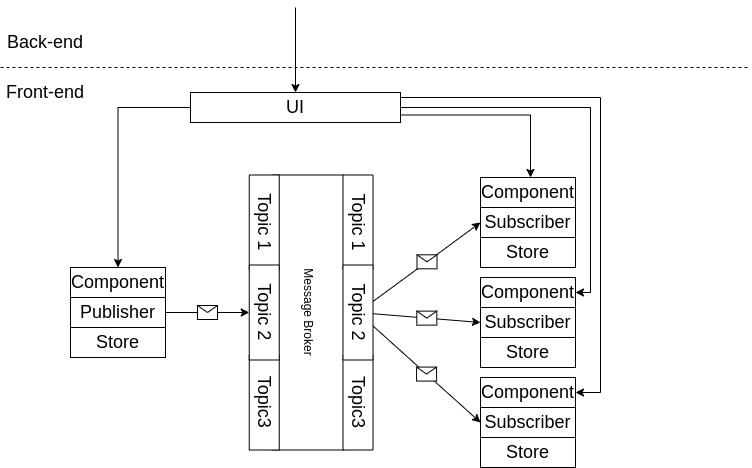

The diagram above was exported from draw.io. Its source (the exported page's mxGraphModel, read from the mxfile embedded in the PNG):
<mxGraphModel dx="606" dy="994" grid="1" gridSize="10" guides="1" tooltips="1" connect="1" arrows="1" fold="1" page="1" pageScale="1" pageWidth="850" pageHeight="1100" math="0" shadow="0">
  <root>
    <mxCell id="0" />
    <mxCell id="1" parent="0" />
    <mxCell id="U5smv_vHdtkA6mjVoCkT-1" value="" style="endArrow=none;dashed=1;html=1;rounded=0;" parent="1" edge="1">
      <mxGeometry width="50" height="50" relative="1" as="geometry">
        <mxPoint x="60" y="250" as="sourcePoint" />
        <mxPoint x="810" y="250" as="targetPoint" />
      </mxGeometry>
    </mxCell>
    <mxCell id="U5smv_vHdtkA6mjVoCkT-2" value="Back-end" style="text;html=1;strokeColor=none;fillColor=none;align=center;verticalAlign=middle;whiteSpace=wrap;rounded=0;fontSize=18;" parent="1" vertex="1">
      <mxGeometry x="60" y="210" width="90" height="30" as="geometry" />
    </mxCell>
    <mxCell id="U5smv_vHdtkA6mjVoCkT-4" value="" style="endArrow=classic;html=1;rounded=0;fontSize=18;" parent="1" target="U5smv_vHdtkA6mjVoCkT-6" edge="1">
      <mxGeometry width="50" height="50" relative="1" as="geometry">
        <mxPoint x="355" y="190" as="sourcePoint" />
        <mxPoint x="380" y="280" as="targetPoint" />
      </mxGeometry>
    </mxCell>
    <mxCell id="NDTT_XgojYarzYkNItdj-58" style="edgeStyle=orthogonalEdgeStyle;rounded=0;orthogonalLoop=1;jettySize=auto;html=1;" parent="1" source="U5smv_vHdtkA6mjVoCkT-6" target="NDTT_XgojYarzYkNItdj-62" edge="1">
      <mxGeometry relative="1" as="geometry">
        <mxPoint x="195" y="560" as="targetPoint" />
        <Array as="points">
          <mxPoint x="650" y="290" />
          <mxPoint x="650" y="475" />
        </Array>
      </mxGeometry>
    </mxCell>
    <mxCell id="NDTT_XgojYarzYkNItdj-66" style="edgeStyle=orthogonalEdgeStyle;rounded=0;orthogonalLoop=1;jettySize=auto;html=1;" parent="1" source="U5smv_vHdtkA6mjVoCkT-6" target="NDTT_XgojYarzYkNItdj-65" edge="1">
      <mxGeometry relative="1" as="geometry" />
    </mxCell>
    <mxCell id="NDTT_XgojYarzYkNItdj-74" style="edgeStyle=orthogonalEdgeStyle;rounded=0;orthogonalLoop=1;jettySize=auto;html=1;" parent="1" source="U5smv_vHdtkA6mjVoCkT-6" target="NDTT_XgojYarzYkNItdj-72" edge="1">
      <mxGeometry relative="1" as="geometry">
        <Array as="points">
          <mxPoint x="660" y="280" />
          <mxPoint x="660" y="575" />
        </Array>
      </mxGeometry>
    </mxCell>
    <mxCell id="4NgispmV-xQ5pDrWMqpt-20" style="edgeStyle=orthogonalEdgeStyle;rounded=0;orthogonalLoop=1;jettySize=auto;html=1;exitX=1;exitY=0.75;exitDx=0;exitDy=0;" parent="1" source="U5smv_vHdtkA6mjVoCkT-6" target="NDTT_XgojYarzYkNItdj-69" edge="1">
      <mxGeometry relative="1" as="geometry">
        <Array as="points">
          <mxPoint x="590" y="298" />
        </Array>
      </mxGeometry>
    </mxCell>
    <mxCell id="U5smv_vHdtkA6mjVoCkT-6" value="UI" style="rounded=0;whiteSpace=wrap;html=1;fontSize=18;" parent="1" vertex="1">
      <mxGeometry x="250" y="275" width="210" height="30" as="geometry" />
    </mxCell>
    <mxCell id="U5smv_vHdtkA6mjVoCkT-9" value="Front-end" style="text;html=1;strokeColor=none;fillColor=none;align=center;verticalAlign=middle;whiteSpace=wrap;rounded=0;fontSize=18;" parent="1" vertex="1">
      <mxGeometry x="60" y="260" width="90" height="30" as="geometry" />
    </mxCell>
    <mxCell id="NDTT_XgojYarzYkNItdj-26" value="Subscriber" style="rounded=0;whiteSpace=wrap;html=1;fontSize=18;" parent="1" vertex="1">
      <mxGeometry x="540" y="490" width="95" height="30" as="geometry" />
    </mxCell>
    <mxCell id="NDTT_XgojYarzYkNItdj-61" value="Store" style="rounded=0;whiteSpace=wrap;html=1;fontSize=18;" parent="1" vertex="1">
      <mxGeometry x="540" y="520" width="95" height="30" as="geometry" />
    </mxCell>
    <mxCell id="NDTT_XgojYarzYkNItdj-62" value="Component" style="rounded=0;whiteSpace=wrap;html=1;fontSize=18;" parent="1" vertex="1">
      <mxGeometry x="540" y="460" width="95" height="30" as="geometry" />
    </mxCell>
    <mxCell id="NDTT_XgojYarzYkNItdj-63" value="Publisher" style="rounded=0;whiteSpace=wrap;html=1;fontSize=18;" parent="1" vertex="1">
      <mxGeometry x="130" y="480" width="95" height="30" as="geometry" />
    </mxCell>
    <mxCell id="NDTT_XgojYarzYkNItdj-64" value="Store" style="rounded=0;whiteSpace=wrap;html=1;fontSize=18;" parent="1" vertex="1">
      <mxGeometry x="130" y="510" width="95" height="30" as="geometry" />
    </mxCell>
    <mxCell id="NDTT_XgojYarzYkNItdj-65" value="Component" style="rounded=0;whiteSpace=wrap;html=1;fontSize=18;" parent="1" vertex="1">
      <mxGeometry x="130" y="450" width="95" height="30" as="geometry" />
    </mxCell>
    <mxCell id="NDTT_XgojYarzYkNItdj-67" value="Subscriber" style="rounded=0;whiteSpace=wrap;html=1;fontSize=18;" parent="1" vertex="1">
      <mxGeometry x="540" y="390" width="95" height="30" as="geometry" />
    </mxCell>
    <mxCell id="NDTT_XgojYarzYkNItdj-68" value="Store" style="rounded=0;whiteSpace=wrap;html=1;fontSize=18;" parent="1" vertex="1">
      <mxGeometry x="540" y="420" width="95" height="30" as="geometry" />
    </mxCell>
    <mxCell id="NDTT_XgojYarzYkNItdj-69" value="Component" style="rounded=0;whiteSpace=wrap;html=1;fontSize=18;" parent="1" vertex="1">
      <mxGeometry x="540" y="360" width="95" height="30" as="geometry" />
    </mxCell>
    <mxCell id="NDTT_XgojYarzYkNItdj-70" value="Subscriber" style="rounded=0;whiteSpace=wrap;html=1;fontSize=18;" parent="1" vertex="1">
      <mxGeometry x="540" y="590" width="95" height="30" as="geometry" />
    </mxCell>
    <mxCell id="NDTT_XgojYarzYkNItdj-71" value="Store" style="rounded=0;whiteSpace=wrap;html=1;fontSize=18;" parent="1" vertex="1">
      <mxGeometry x="540" y="620" width="95" height="30" as="geometry" />
    </mxCell>
    <mxCell id="NDTT_XgojYarzYkNItdj-72" value="Component" style="rounded=0;whiteSpace=wrap;html=1;fontSize=18;" parent="1" vertex="1">
      <mxGeometry x="540" y="560" width="95" height="30" as="geometry" />
    </mxCell>
    <mxCell id="4NgispmV-xQ5pDrWMqpt-1" value="Message Broker" style="rounded=0;whiteSpace=wrap;html=1;direction=west;rotation=90;" parent="1" vertex="1">
      <mxGeometry x="230" y="458.75" width="275" height="72.5" as="geometry" />
    </mxCell>
    <mxCell id="4NgispmV-xQ5pDrWMqpt-2" value="Topic 1" style="rounded=0;whiteSpace=wrap;html=1;fontSize=18;rotation=90;" parent="1" vertex="1">
      <mxGeometry x="276.25" y="390" width="95" height="30" as="geometry" />
    </mxCell>
    <mxCell id="4NgispmV-xQ5pDrWMqpt-3" value="Topic3" style="rounded=0;whiteSpace=wrap;html=1;fontSize=18;rotation=90;" parent="1" vertex="1">
      <mxGeometry x="276.25" y="570" width="95" height="30" as="geometry" />
    </mxCell>
    <mxCell id="4NgispmV-xQ5pDrWMqpt-4" value="Topic 2" style="rounded=0;whiteSpace=wrap;html=1;fontSize=18;rotation=90;" parent="1" vertex="1">
      <mxGeometry x="276.25" y="480" width="95" height="30" as="geometry" />
    </mxCell>
    <mxCell id="4NgispmV-xQ5pDrWMqpt-5" value="" style="endArrow=classic;html=1;rounded=0;entryX=0;entryY=0.5;entryDx=0;entryDy=0;" parent="1" source="4NgispmV-xQ5pDrWMqpt-19" target="NDTT_XgojYarzYkNItdj-70" edge="1">
      <mxGeometry relative="1" as="geometry">
        <mxPoint x="440" y="500" as="sourcePoint" />
        <mxPoint x="540" y="500" as="targetPoint" />
      </mxGeometry>
    </mxCell>
    <mxCell id="4NgispmV-xQ5pDrWMqpt-6" value="" style="shape=message;html=1;outlineConnect=0;" parent="4NgispmV-xQ5pDrWMqpt-5" vertex="1">
      <mxGeometry width="20" height="14" relative="1" as="geometry">
        <mxPoint x="-10" y="-7" as="offset" />
      </mxGeometry>
    </mxCell>
    <mxCell id="4NgispmV-xQ5pDrWMqpt-7" value="" style="endArrow=classic;html=1;rounded=0;entryX=0;entryY=0.5;entryDx=0;entryDy=0;" parent="1" source="4NgispmV-xQ5pDrWMqpt-19" target="NDTT_XgojYarzYkNItdj-67" edge="1">
      <mxGeometry relative="1" as="geometry">
        <mxPoint x="440" y="500" as="sourcePoint" />
        <mxPoint x="540" y="500" as="targetPoint" />
      </mxGeometry>
    </mxCell>
    <mxCell id="4NgispmV-xQ5pDrWMqpt-8" value="" style="shape=message;html=1;outlineConnect=0;" parent="4NgispmV-xQ5pDrWMqpt-7" vertex="1">
      <mxGeometry width="20" height="14" relative="1" as="geometry">
        <mxPoint x="-10" y="-7" as="offset" />
      </mxGeometry>
    </mxCell>
    <mxCell id="4NgispmV-xQ5pDrWMqpt-11" value="" style="endArrow=classic;html=1;rounded=0;entryX=0;entryY=0.5;entryDx=0;entryDy=0;" parent="1" source="4NgispmV-xQ5pDrWMqpt-19" target="NDTT_XgojYarzYkNItdj-26" edge="1">
      <mxGeometry relative="1" as="geometry">
        <mxPoint x="648.75" y="523.4937238493721" as="sourcePoint" />
        <mxPoint x="412.5" y="499.7698744769875" as="targetPoint" />
      </mxGeometry>
    </mxCell>
    <mxCell id="4NgispmV-xQ5pDrWMqpt-12" value="" style="shape=message;html=1;outlineConnect=0;" parent="4NgispmV-xQ5pDrWMqpt-11" vertex="1">
      <mxGeometry width="20" height="14" relative="1" as="geometry">
        <mxPoint x="-10" y="-7" as="offset" />
      </mxGeometry>
    </mxCell>
    <mxCell id="4NgispmV-xQ5pDrWMqpt-15" value="" style="endArrow=classic;html=1;rounded=0;exitX=1;exitY=0.5;exitDx=0;exitDy=0;" parent="1" source="NDTT_XgojYarzYkNItdj-63" target="4NgispmV-xQ5pDrWMqpt-4" edge="1">
      <mxGeometry relative="1" as="geometry">
        <mxPoint x="480" y="350" as="sourcePoint" />
        <mxPoint x="580" y="350" as="targetPoint" />
      </mxGeometry>
    </mxCell>
    <mxCell id="4NgispmV-xQ5pDrWMqpt-16" value="" style="shape=message;html=1;outlineConnect=0;" parent="4NgispmV-xQ5pDrWMqpt-15" vertex="1">
      <mxGeometry width="20" height="14" relative="1" as="geometry">
        <mxPoint x="-10" y="-7" as="offset" />
      </mxGeometry>
    </mxCell>
    <mxCell id="4NgispmV-xQ5pDrWMqpt-17" value="Topic 1" style="rounded=0;whiteSpace=wrap;html=1;fontSize=18;rotation=90;" parent="1" vertex="1">
      <mxGeometry x="370" y="390" width="95" height="30" as="geometry" />
    </mxCell>
    <mxCell id="4NgispmV-xQ5pDrWMqpt-18" value="Topic3" style="rounded=0;whiteSpace=wrap;html=1;fontSize=18;rotation=90;" parent="1" vertex="1">
      <mxGeometry x="370" y="570" width="95" height="30" as="geometry" />
    </mxCell>
    <mxCell id="4NgispmV-xQ5pDrWMqpt-19" value="Topic 2" style="rounded=0;whiteSpace=wrap;html=1;fontSize=18;rotation=90;" parent="1" vertex="1">
      <mxGeometry x="370" y="480" width="95" height="30" as="geometry" />
    </mxCell>
  </root>
</mxGraphModel>